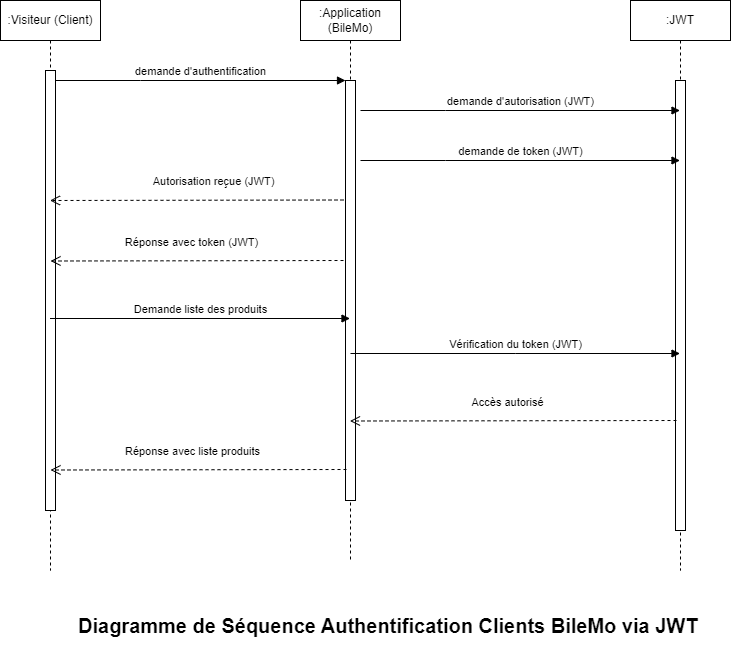

The diagram above was exported from draw.io. Its source (the exported page's mxGraphModel, read from the mxfile embedded in the PNG):
<mxGraphModel dx="1290" dy="549" grid="1" gridSize="10" guides="1" tooltips="1" connect="1" arrows="1" fold="1" page="1" pageScale="1" pageWidth="850" pageHeight="1100" math="0" shadow="0">
  <root>
    <mxCell id="0" />
    <mxCell id="1" parent="0" />
    <mxCell id="aM9ryv3xv72pqoxQDRHE-1" value=":Visiteur (Client)" style="shape=umlLifeline;perimeter=lifelinePerimeter;whiteSpace=wrap;html=1;container=0;dropTarget=0;collapsible=0;recursiveResize=0;outlineConnect=0;portConstraint=eastwest;newEdgeStyle={&quot;edgeStyle&quot;:&quot;elbowEdgeStyle&quot;,&quot;elbow&quot;:&quot;vertical&quot;,&quot;curved&quot;:0,&quot;rounded&quot;:0};" parent="1" vertex="1">
      <mxGeometry x="40" y="40" width="100" height="570" as="geometry" />
    </mxCell>
    <mxCell id="aM9ryv3xv72pqoxQDRHE-2" value="" style="html=1;points=[];perimeter=orthogonalPerimeter;outlineConnect=0;targetShapes=umlLifeline;portConstraint=eastwest;newEdgeStyle={&quot;edgeStyle&quot;:&quot;elbowEdgeStyle&quot;,&quot;elbow&quot;:&quot;vertical&quot;,&quot;curved&quot;:0,&quot;rounded&quot;:0};" parent="aM9ryv3xv72pqoxQDRHE-1" vertex="1">
      <mxGeometry x="45" y="70" width="10" height="440" as="geometry" />
    </mxCell>
    <mxCell id="aM9ryv3xv72pqoxQDRHE-5" value=":Application (BileMo)" style="shape=umlLifeline;perimeter=lifelinePerimeter;whiteSpace=wrap;html=1;container=0;dropTarget=0;collapsible=0;recursiveResize=0;outlineConnect=0;portConstraint=eastwest;newEdgeStyle={&quot;edgeStyle&quot;:&quot;elbowEdgeStyle&quot;,&quot;elbow&quot;:&quot;vertical&quot;,&quot;curved&quot;:0,&quot;rounded&quot;:0};" parent="1" vertex="1">
      <mxGeometry x="340" y="40" width="100" height="560" as="geometry" />
    </mxCell>
    <mxCell id="aM9ryv3xv72pqoxQDRHE-6" value="" style="html=1;points=[];perimeter=orthogonalPerimeter;outlineConnect=0;targetShapes=umlLifeline;portConstraint=eastwest;newEdgeStyle={&quot;edgeStyle&quot;:&quot;elbowEdgeStyle&quot;,&quot;elbow&quot;:&quot;vertical&quot;,&quot;curved&quot;:0,&quot;rounded&quot;:0};" parent="aM9ryv3xv72pqoxQDRHE-5" vertex="1">
      <mxGeometry x="45" y="80" width="10" height="420" as="geometry" />
    </mxCell>
    <mxCell id="aM9ryv3xv72pqoxQDRHE-7" value="demande d'authentification" style="html=1;verticalAlign=bottom;endArrow=block;edgeStyle=elbowEdgeStyle;elbow=vertical;curved=0;rounded=0;" parent="1" source="aM9ryv3xv72pqoxQDRHE-2" target="aM9ryv3xv72pqoxQDRHE-6" edge="1">
      <mxGeometry relative="1" as="geometry">
        <mxPoint x="195" y="130" as="sourcePoint" />
        <Array as="points">
          <mxPoint x="180" y="120" />
        </Array>
      </mxGeometry>
    </mxCell>
    <mxCell id="2QdkT4rmMWQNGO1Z1GSB-1" value=":JWT" style="shape=umlLifeline;perimeter=lifelinePerimeter;whiteSpace=wrap;html=1;container=0;dropTarget=0;collapsible=0;recursiveResize=0;outlineConnect=0;portConstraint=eastwest;newEdgeStyle={&quot;edgeStyle&quot;:&quot;elbowEdgeStyle&quot;,&quot;elbow&quot;:&quot;vertical&quot;,&quot;curved&quot;:0,&quot;rounded&quot;:0};" parent="1" vertex="1">
      <mxGeometry x="670" y="40" width="100" height="570" as="geometry" />
    </mxCell>
    <mxCell id="2QdkT4rmMWQNGO1Z1GSB-2" value="" style="html=1;points=[];perimeter=orthogonalPerimeter;outlineConnect=0;targetShapes=umlLifeline;portConstraint=eastwest;newEdgeStyle={&quot;edgeStyle&quot;:&quot;elbowEdgeStyle&quot;,&quot;elbow&quot;:&quot;vertical&quot;,&quot;curved&quot;:0,&quot;rounded&quot;:0};" parent="2QdkT4rmMWQNGO1Z1GSB-1" vertex="1">
      <mxGeometry x="45" y="80" width="10" height="450" as="geometry" />
    </mxCell>
    <mxCell id="2QdkT4rmMWQNGO1Z1GSB-5" value="demande d'autorisation (JWT)" style="html=1;verticalAlign=bottom;endArrow=block;edgeStyle=elbowEdgeStyle;elbow=vertical;curved=0;rounded=0;" parent="1" target="2QdkT4rmMWQNGO1Z1GSB-1" edge="1">
      <mxGeometry relative="1" as="geometry">
        <mxPoint x="400" y="150" as="sourcePoint" />
        <Array as="points">
          <mxPoint x="485" y="150" />
        </Array>
        <mxPoint x="690" y="150" as="targetPoint" />
      </mxGeometry>
    </mxCell>
    <mxCell id="2QdkT4rmMWQNGO1Z1GSB-6" value="demande de token (JWT)" style="html=1;verticalAlign=bottom;endArrow=block;edgeStyle=elbowEdgeStyle;elbow=vertical;curved=0;rounded=0;" parent="1" target="2QdkT4rmMWQNGO1Z1GSB-1" edge="1">
      <mxGeometry relative="1" as="geometry">
        <mxPoint x="400" y="200" as="sourcePoint" />
        <Array as="points">
          <mxPoint x="485" y="200" />
        </Array>
        <mxPoint x="690" y="200" as="targetPoint" />
      </mxGeometry>
    </mxCell>
    <mxCell id="2QdkT4rmMWQNGO1Z1GSB-7" value="Autorisation reçue (JWT)" style="html=1;verticalAlign=bottom;endArrow=open;dashed=1;endSize=8;edgeStyle=elbowEdgeStyle;elbow=vertical;curved=0;rounded=0;" parent="1" target="aM9ryv3xv72pqoxQDRHE-1" edge="1">
      <mxGeometry x="-0.0995" y="-10" relative="1" as="geometry">
        <mxPoint x="383" y="239.5" as="sourcePoint" />
        <mxPoint x="182.5" y="240" as="targetPoint" />
        <Array as="points">
          <mxPoint x="483" y="240" />
          <mxPoint x="423" y="240" />
        </Array>
        <mxPoint x="1" as="offset" />
      </mxGeometry>
    </mxCell>
    <mxCell id="2QdkT4rmMWQNGO1Z1GSB-8" value="Réponse avec token (JWT)" style="html=1;verticalAlign=bottom;endArrow=open;dashed=1;endSize=8;edgeStyle=elbowEdgeStyle;elbow=vertical;curved=0;rounded=0;" parent="1" edge="1">
      <mxGeometry x="0.0426" y="-10" relative="1" as="geometry">
        <mxPoint x="383" y="300" as="sourcePoint" />
        <mxPoint x="90" y="300.5" as="targetPoint" />
        <Array as="points">
          <mxPoint x="483" y="300.5" />
          <mxPoint x="423" y="300.5" />
        </Array>
        <mxPoint as="offset" />
      </mxGeometry>
    </mxCell>
    <mxCell id="2QdkT4rmMWQNGO1Z1GSB-9" value="Demande liste des produits" style="html=1;verticalAlign=bottom;endArrow=block;edgeStyle=elbowEdgeStyle;elbow=vertical;curved=0;rounded=0;" parent="1" edge="1">
      <mxGeometry width="80" relative="1" as="geometry">
        <mxPoint x="89.5" y="358" as="sourcePoint" />
        <mxPoint x="389.5" y="358" as="targetPoint" />
      </mxGeometry>
    </mxCell>
    <mxCell id="2QdkT4rmMWQNGO1Z1GSB-10" value="Vérification du token (JWT)" style="html=1;verticalAlign=bottom;endArrow=block;edgeStyle=elbowEdgeStyle;elbow=vertical;curved=0;rounded=0;" parent="1" edge="1">
      <mxGeometry x="0.0015" width="80" relative="1" as="geometry">
        <mxPoint x="390" y="393" as="sourcePoint" />
        <mxPoint x="719.5" y="393" as="targetPoint" />
        <mxPoint as="offset" />
      </mxGeometry>
    </mxCell>
    <mxCell id="2QdkT4rmMWQNGO1Z1GSB-11" value="Réponse avec liste produits" style="html=1;verticalAlign=bottom;endArrow=open;dashed=1;endSize=8;edgeStyle=elbowEdgeStyle;elbow=vertical;curved=0;rounded=0;" parent="1" edge="1">
      <mxGeometry x="0.0438" y="-10" relative="1" as="geometry">
        <mxPoint x="386" y="509" as="sourcePoint" />
        <mxPoint x="90" y="510" as="targetPoint" />
        <Array as="points">
          <mxPoint x="486" y="509.5" />
          <mxPoint x="426" y="509.5" />
        </Array>
        <mxPoint as="offset" />
      </mxGeometry>
    </mxCell>
    <mxCell id="2QdkT4rmMWQNGO1Z1GSB-12" value="Accès autorisé" style="html=1;verticalAlign=bottom;endArrow=open;dashed=1;endSize=8;edgeStyle=elbowEdgeStyle;elbow=vertical;curved=0;rounded=0;" parent="1" edge="1">
      <mxGeometry x="0.0426" y="-10" relative="1" as="geometry">
        <mxPoint x="716" y="460" as="sourcePoint" />
        <mxPoint x="389.5" y="460.5" as="targetPoint" />
        <Array as="points">
          <mxPoint x="816" y="460.5" />
          <mxPoint x="756" y="460.5" />
        </Array>
        <mxPoint as="offset" />
      </mxGeometry>
    </mxCell>
    <mxCell id="2QdkT4rmMWQNGO1Z1GSB-13" value="&lt;div style=&quot;text-align: justify;&quot;&gt;&lt;span style=&quot;background-color: initial;&quot;&gt;&lt;font style=&quot;font-size: 20px;&quot;&gt;Diagramme de Séquence Authentification Clients BileMo via JWT&amp;nbsp;&lt;/font&gt;&lt;/span&gt;&lt;/div&gt;" style="text;align=center;fontStyle=1;verticalAlign=middle;spacingLeft=3;spacingRight=3;strokeColor=none;rotatable=0;points=[[0,0.5],[1,0.5]];portConstraint=eastwest;html=1;" parent="1" vertex="1">
      <mxGeometry x="140" y="640" width="580" height="50" as="geometry" />
    </mxCell>
  </root>
</mxGraphModel>